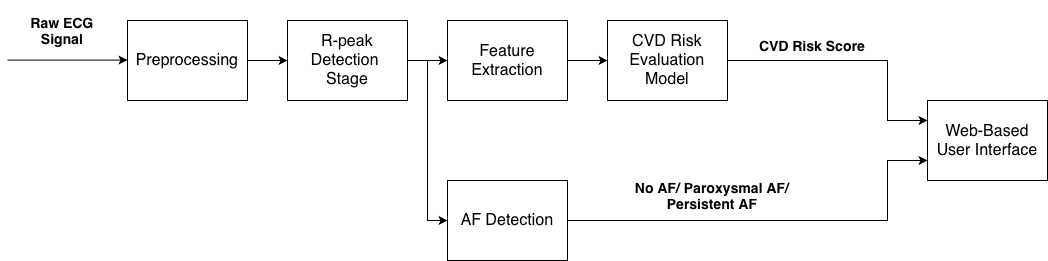

The diagram above was exported from draw.io. Its source (the exported page's mxGraphModel, read from the mxfile embedded in the PNG):
<mxGraphModel dx="2023" dy="832" grid="1" gridSize="10" guides="1" tooltips="1" connect="1" arrows="1" fold="1" page="1" pageScale="1" pageWidth="850" pageHeight="1100" math="0" shadow="0">
  <root>
    <mxCell id="0" />
    <mxCell id="1" parent="0" />
    <mxCell id="lPd3LqcL02SIU5yQtCcI-9" edge="1" parent="1" source="lPd3LqcL02SIU5yQtCcI-2" style="edgeStyle=orthogonalEdgeStyle;rounded=0;orthogonalLoop=1;jettySize=auto;html=1;exitX=1;exitY=0.5;exitDx=0;exitDy=0;entryX=0;entryY=0.5;entryDx=0;entryDy=0;" target="lPd3LqcL02SIU5yQtCcI-4">
      <mxGeometry relative="1" as="geometry" />
    </mxCell>
    <mxCell id="lPd3LqcL02SIU5yQtCcI-2" parent="1" style="rounded=0;whiteSpace=wrap;html=1;" value="&lt;span style=&quot;text-align: start; font-size: medium;&quot;&gt;Preprocessing&lt;/span&gt;" vertex="1">
      <mxGeometry height="80" width="120" x="-160" y="520" as="geometry" />
    </mxCell>
    <mxCell id="lPd3LqcL02SIU5yQtCcI-10" edge="1" parent="1" source="lPd3LqcL02SIU5yQtCcI-4" style="edgeStyle=orthogonalEdgeStyle;rounded=0;orthogonalLoop=1;jettySize=auto;html=1;exitX=1;exitY=0.5;exitDx=0;exitDy=0;entryX=0;entryY=0.5;entryDx=0;entryDy=0;" target="lPd3LqcL02SIU5yQtCcI-5">
      <mxGeometry relative="1" as="geometry" />
    </mxCell>
    <mxCell id="lPd3LqcL02SIU5yQtCcI-12" edge="1" parent="1" source="lPd3LqcL02SIU5yQtCcI-4" style="edgeStyle=orthogonalEdgeStyle;rounded=0;orthogonalLoop=1;jettySize=auto;html=1;exitX=1;exitY=0.5;exitDx=0;exitDy=0;entryX=0;entryY=0.5;entryDx=0;entryDy=0;" target="lPd3LqcL02SIU5yQtCcI-8">
      <mxGeometry relative="1" as="geometry" />
    </mxCell>
    <mxCell id="lPd3LqcL02SIU5yQtCcI-4" parent="1" style="rounded=0;whiteSpace=wrap;html=1;" value="&lt;span style=&quot;text-align: start; font-size: medium;&quot;&gt;R-peak Detection&amp;nbsp;&lt;/span&gt;&lt;div&gt;&lt;span style=&quot;text-align: start; font-size: medium;&quot;&gt;Stage&lt;/span&gt;&lt;/div&gt;" vertex="1">
      <mxGeometry height="80" width="120" y="520" as="geometry" />
    </mxCell>
    <mxCell id="lPd3LqcL02SIU5yQtCcI-11" edge="1" parent="1" source="lPd3LqcL02SIU5yQtCcI-5" style="edgeStyle=orthogonalEdgeStyle;rounded=0;orthogonalLoop=1;jettySize=auto;html=1;exitX=1;exitY=0.5;exitDx=0;exitDy=0;entryX=0;entryY=0.5;entryDx=0;entryDy=0;" target="lPd3LqcL02SIU5yQtCcI-7">
      <mxGeometry relative="1" as="geometry" />
    </mxCell>
    <mxCell id="lPd3LqcL02SIU5yQtCcI-5" parent="1" style="rounded=0;whiteSpace=wrap;html=1;" value="&lt;span style=&quot;text-align: start; font-size: medium;&quot;&gt;Feature Extraction&lt;/span&gt;" vertex="1">
      <mxGeometry height="80" width="120" x="160" y="520" as="geometry" />
    </mxCell>
    <mxCell id="lPd3LqcL02SIU5yQtCcI-28" edge="1" parent="1" source="lPd3LqcL02SIU5yQtCcI-7" style="edgeStyle=orthogonalEdgeStyle;rounded=0;orthogonalLoop=1;jettySize=auto;html=1;entryX=0;entryY=0.25;entryDx=0;entryDy=0;" target="lPd3LqcL02SIU5yQtCcI-23">
      <mxGeometry relative="1" as="geometry">
        <Array as="points">
          <mxPoint x="600" y="560" />
          <mxPoint x="600" y="620" />
        </Array>
      </mxGeometry>
    </mxCell>
    <mxCell id="lPd3LqcL02SIU5yQtCcI-7" parent="1" style="rounded=0;whiteSpace=wrap;html=1;" value="&lt;span style=&quot;text-align: start; font-size: medium;&quot;&gt;CVD Risk Evaluation Model&lt;/span&gt;" vertex="1">
      <mxGeometry height="80" width="120" x="320" y="520" as="geometry" />
    </mxCell>
    <mxCell id="lPd3LqcL02SIU5yQtCcI-27" edge="1" parent="1" source="lPd3LqcL02SIU5yQtCcI-8" style="edgeStyle=orthogonalEdgeStyle;rounded=0;orthogonalLoop=1;jettySize=auto;html=1;entryX=0;entryY=0.75;entryDx=0;entryDy=0;" target="lPd3LqcL02SIU5yQtCcI-23">
      <mxGeometry relative="1" as="geometry">
        <Array as="points">
          <mxPoint x="600" y="720" />
          <mxPoint x="600" y="660" />
        </Array>
      </mxGeometry>
    </mxCell>
    <mxCell id="lPd3LqcL02SIU5yQtCcI-8" parent="1" style="rounded=0;whiteSpace=wrap;html=1;" value="&lt;span style=&quot;text-align: start; font-size: medium;&quot;&gt;AF Detection&lt;/span&gt;" vertex="1">
      <mxGeometry height="80" width="120" x="160" y="680" as="geometry" />
    </mxCell>
    <mxCell id="lPd3LqcL02SIU5yQtCcI-13" edge="1" parent="1" style="endArrow=classic;html=1;rounded=0;" value="">
      <mxGeometry height="50" relative="1" width="50" as="geometry">
        <mxPoint x="-280" y="559.58" as="sourcePoint" />
        <mxPoint x="-160" y="559.58" as="targetPoint" />
      </mxGeometry>
    </mxCell>
    <mxCell id="lPd3LqcL02SIU5yQtCcI-14" parent="1" style="text;html=1;whiteSpace=wrap;strokeColor=none;fillColor=none;align=center;verticalAlign=middle;rounded=0;fontStyle=1;fontSize=14;" value="Raw ECG Signal" vertex="1">
      <mxGeometry height="60" width="110" x="-280" y="500" as="geometry" />
    </mxCell>
    <mxCell id="lPd3LqcL02SIU5yQtCcI-17" parent="1" style="text;html=1;whiteSpace=wrap;strokeColor=none;fillColor=none;align=center;verticalAlign=middle;rounded=0;fontSize=14;fontStyle=1" value="&lt;span style=&quot;text-align: start;&quot;&gt;CVD Risk Score&lt;/span&gt;" vertex="1">
      <mxGeometry height="30" width="130" x="460" y="530" as="geometry" />
    </mxCell>
    <mxCell id="lPd3LqcL02SIU5yQtCcI-20" parent="1" style="text;html=1;whiteSpace=wrap;strokeColor=none;fillColor=none;align=center;verticalAlign=middle;rounded=0;fontSize=14;" value="&lt;b&gt;No AF/ Paroxysmal AF/ Persistent AF&lt;/b&gt;" vertex="1">
      <mxGeometry height="30" width="180" x="335" y="680" as="geometry" />
    </mxCell>
    <mxCell id="lPd3LqcL02SIU5yQtCcI-23" parent="1" style="rounded=0;whiteSpace=wrap;html=1;align=center;" value="&lt;div style=&quot;&quot;&gt;&lt;span style=&quot;text-align: start; font-size: medium;&quot;&gt;Web-Based User Interface&lt;/span&gt;&lt;br&gt;&lt;/div&gt;" vertex="1">
      <mxGeometry height="80" width="120" x="640" y="600" as="geometry" />
    </mxCell>
  </root>
</mxGraphModel>